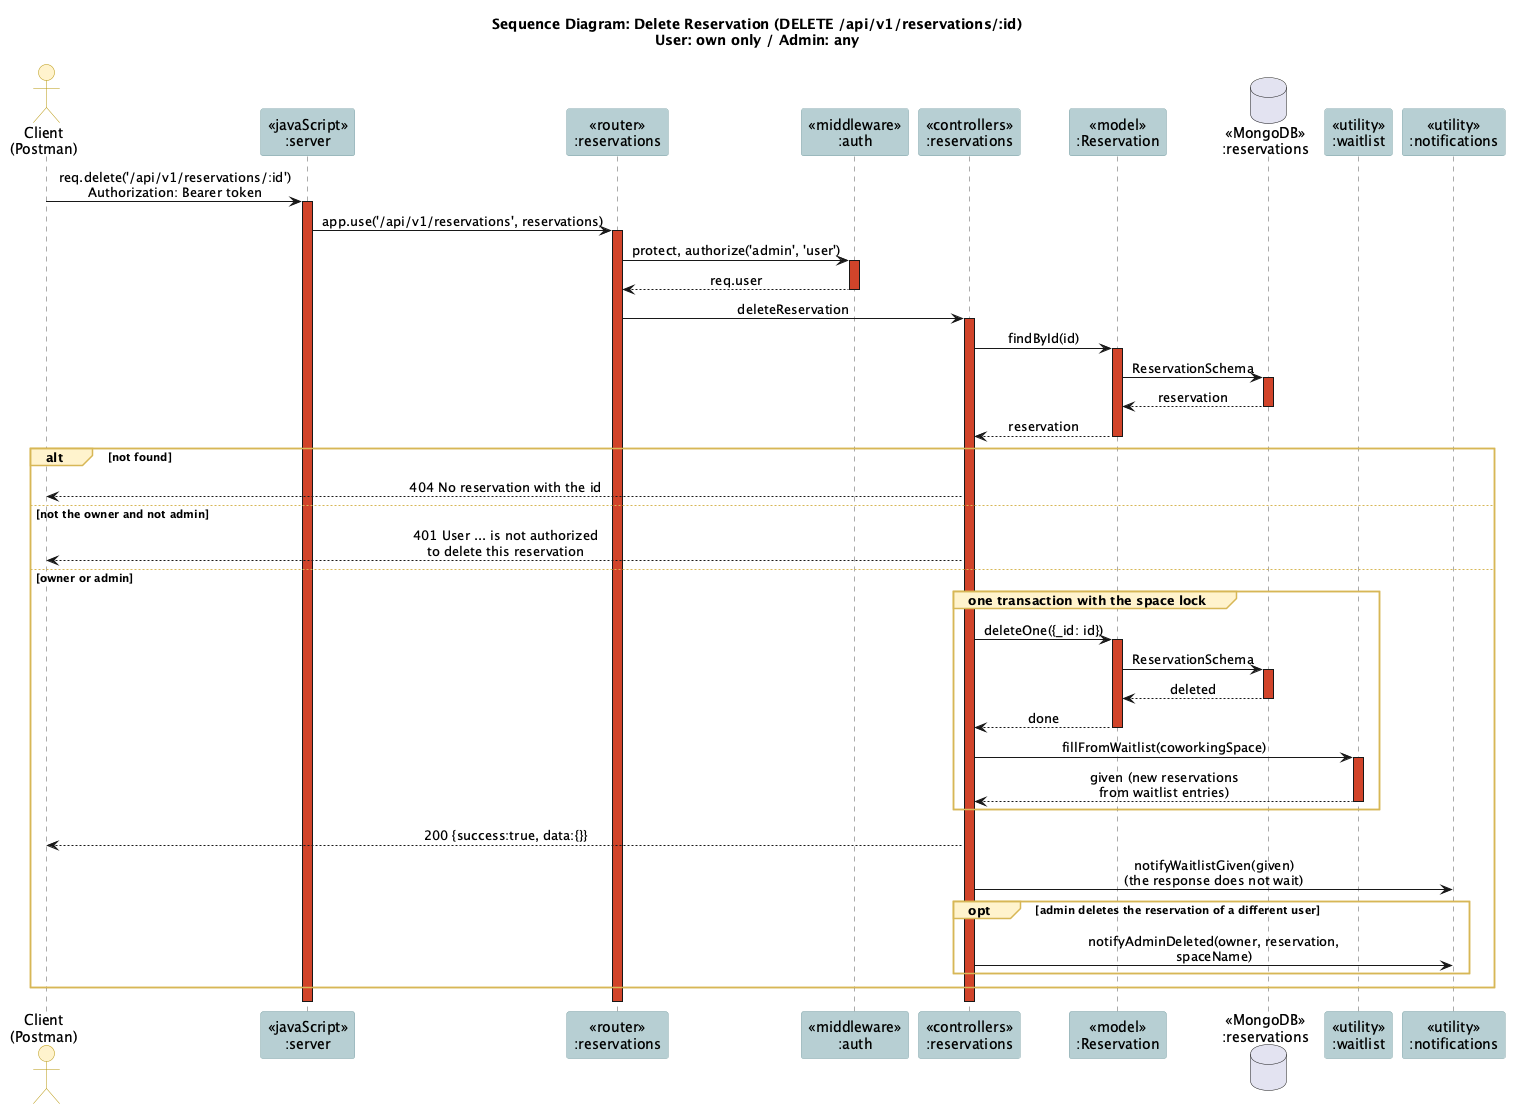

The diagram above was rendered by PlantUML. Its source (embedded in the PNG):
@startuml
!include _style.iuml
title Sequence Diagram: Delete Reservation (DELETE /api/v1/reservations/:id)\nUser: own only / Admin: any

actor "Client\n(Postman)" as client
participant "<<javaScript>>\n:server" as server
participant "<<router>>\n:reservations" as router
participant "<<middleware>>\n:auth" as auth
participant "<<controllers>>\n:reservations" as ctrl
participant "<<model>>\n:Reservation" as model
database "<<MongoDB>>\n:reservations" as db
participant "<<utility>>\n:waitlist" as waitlist
participant "<<utility>>\n:notifications" as notify

client -> server ++ : req.delete('/api/v1/reservations/:id')\nAuthorization: Bearer token
server -> router ++ : app.use('/api/v1/reservations', reservations)
router -> auth ++ : protect, authorize('admin', 'user')
auth --> router -- : req.user
router -> ctrl ++ : deleteReservation
ctrl -> model ++ : findById(id)
model -> db ++ : ReservationSchema
db --> model -- : reservation
model --> ctrl -- : reservation
alt not found
  ctrl --> client : 404 No reservation with the id
else not the owner and not admin
  ctrl --> client : 401 User ... is not authorized\nto delete this reservation
else owner or admin
  group one transaction with the space lock
    ctrl -> model ++ : deleteOne({_id: id})
    model -> db ++ : ReservationSchema
    db --> model -- : deleted
    model --> ctrl -- : done
    ctrl -> waitlist ++ : fillFromWaitlist(coworkingSpace)
    waitlist --> ctrl -- : given (new reservations\nfrom waitlist entries)
  end
  ctrl --> client : 200 {success:true, data:{}}
  ctrl -> notify : notifyWaitlistGiven(given)\n(the response does not wait)
  opt admin deletes the reservation of a different user
    ctrl -> notify : notifyAdminDeleted(owner, reservation, spaceName)
  end
end
deactivate ctrl
deactivate router
deactivate server
@enduml